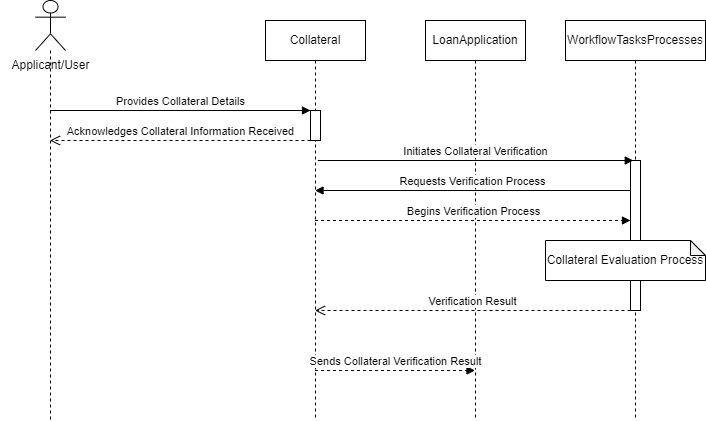

The diagram above was exported from draw.io. Its source (the exported page's mxGraphModel, read from the mxfile embedded in the PNG):
<mxGraphModel dx="1050" dy="557" grid="1" gridSize="10" guides="1" tooltips="1" connect="1" arrows="1" fold="1" page="1" pageScale="1" pageWidth="850" pageHeight="1100" math="0" shadow="0">
  <root>
    <mxCell id="0" />
    <mxCell id="1" parent="0" />
    <mxCell id="DKn6yU0FKnWCuzOSTYic-1" value="" style="shape=umlLifeline;perimeter=lifelinePerimeter;whiteSpace=wrap;html=1;container=1;dropTarget=0;collapsible=0;recursiveResize=0;outlineConnect=0;portConstraint=eastwest;newEdgeStyle={&quot;curved&quot;:0,&quot;rounded&quot;:0};participant=umlActor;size=50;" vertex="1" parent="1">
      <mxGeometry x="130" y="20" width="30" height="420" as="geometry" />
    </mxCell>
    <mxCell id="DKn6yU0FKnWCuzOSTYic-2" value="Collateral" style="shape=umlLifeline;perimeter=lifelinePerimeter;whiteSpace=wrap;html=1;container=1;dropTarget=0;collapsible=0;recursiveResize=0;outlineConnect=0;portConstraint=eastwest;newEdgeStyle={&quot;curved&quot;:0,&quot;rounded&quot;:0};" vertex="1" parent="1">
      <mxGeometry x="360" y="40" width="100" height="400" as="geometry" />
    </mxCell>
    <mxCell id="DKn6yU0FKnWCuzOSTYic-7" value="" style="html=1;points=[[0,0,0,0,5],[0,1,0,0,-5],[1,0,0,0,5],[1,1,0,0,-5]];perimeter=orthogonalPerimeter;outlineConnect=0;targetShapes=umlLifeline;portConstraint=eastwest;newEdgeStyle={&quot;curved&quot;:0,&quot;rounded&quot;:0};" vertex="1" parent="DKn6yU0FKnWCuzOSTYic-2">
      <mxGeometry x="45" y="90" width="10" height="30" as="geometry" />
    </mxCell>
    <mxCell id="DKn6yU0FKnWCuzOSTYic-3" value="Applicant/User" style="text;html=1;align=center;verticalAlign=middle;resizable=0;points=[];autosize=1;strokeColor=none;fillColor=none;" vertex="1" parent="1">
      <mxGeometry x="95" y="70" width="100" height="30" as="geometry" />
    </mxCell>
    <mxCell id="DKn6yU0FKnWCuzOSTYic-5" value="LoanApplication" style="shape=umlLifeline;perimeter=lifelinePerimeter;whiteSpace=wrap;html=1;container=1;dropTarget=0;collapsible=0;recursiveResize=0;outlineConnect=0;portConstraint=eastwest;newEdgeStyle={&quot;curved&quot;:0,&quot;rounded&quot;:0};" vertex="1" parent="1">
      <mxGeometry x="520" y="40" width="100" height="400" as="geometry" />
    </mxCell>
    <mxCell id="DKn6yU0FKnWCuzOSTYic-6" value="WorkflowTasksProcesses" style="shape=umlLifeline;perimeter=lifelinePerimeter;whiteSpace=wrap;html=1;container=1;dropTarget=0;collapsible=0;recursiveResize=0;outlineConnect=0;portConstraint=eastwest;newEdgeStyle={&quot;curved&quot;:0,&quot;rounded&quot;:0};" vertex="1" parent="1">
      <mxGeometry x="660" y="40" width="140" height="400" as="geometry" />
    </mxCell>
    <mxCell id="DKn6yU0FKnWCuzOSTYic-10" value="" style="html=1;points=[[0,0,0,0,5],[0,1,0,0,-5],[1,0,0,0,5],[1,1,0,0,-5]];perimeter=orthogonalPerimeter;outlineConnect=0;targetShapes=umlLifeline;portConstraint=eastwest;newEdgeStyle={&quot;curved&quot;:0,&quot;rounded&quot;:0};" vertex="1" parent="DKn6yU0FKnWCuzOSTYic-6">
      <mxGeometry x="65" y="140" width="10" height="150" as="geometry" />
    </mxCell>
    <mxCell id="DKn6yU0FKnWCuzOSTYic-8" value="Provides Collateral Details" style="html=1;verticalAlign=bottom;endArrow=block;curved=0;rounded=0;" edge="1" parent="1">
      <mxGeometry width="80" relative="1" as="geometry">
        <mxPoint x="144.5" y="130" as="sourcePoint" />
        <mxPoint x="405" y="130" as="targetPoint" />
      </mxGeometry>
    </mxCell>
    <mxCell id="DKn6yU0FKnWCuzOSTYic-9" value="Acknowledges Collateral Information Received" style="html=1;verticalAlign=bottom;endArrow=open;dashed=1;endSize=8;curved=0;rounded=0;" edge="1" parent="1" source="DKn6yU0FKnWCuzOSTYic-7" target="DKn6yU0FKnWCuzOSTYic-1">
      <mxGeometry relative="1" as="geometry">
        <mxPoint x="350" y="160" as="sourcePoint" />
        <mxPoint x="270" y="160" as="targetPoint" />
        <Array as="points">
          <mxPoint x="300" y="160" />
        </Array>
      </mxGeometry>
    </mxCell>
    <mxCell id="DKn6yU0FKnWCuzOSTYic-11" value="Initiates Collateral Verification" style="html=1;verticalAlign=bottom;endArrow=block;curved=0;rounded=0;" edge="1" parent="1">
      <mxGeometry width="80" relative="1" as="geometry">
        <mxPoint x="412.25" y="180" as="sourcePoint" />
        <mxPoint x="727.75" y="180" as="targetPoint" />
      </mxGeometry>
    </mxCell>
    <mxCell id="DKn6yU0FKnWCuzOSTYic-12" value="Requests Verification Process" style="html=1;verticalAlign=bottom;endArrow=block;curved=0;rounded=0;" edge="1" parent="1">
      <mxGeometry width="80" relative="1" as="geometry">
        <mxPoint x="725" y="210" as="sourcePoint" />
        <mxPoint x="409.5" y="210" as="targetPoint" />
      </mxGeometry>
    </mxCell>
    <mxCell id="DKn6yU0FKnWCuzOSTYic-13" value="Begins Verification Process" style="html=1;verticalAlign=bottom;endArrow=block;curved=0;rounded=0;dashed=1;" edge="1" parent="1" source="DKn6yU0FKnWCuzOSTYic-2" target="DKn6yU0FKnWCuzOSTYic-10">
      <mxGeometry width="80" relative="1" as="geometry">
        <mxPoint x="520" y="310" as="sourcePoint" />
        <mxPoint x="600" y="310" as="targetPoint" />
      </mxGeometry>
    </mxCell>
    <mxCell id="DKn6yU0FKnWCuzOSTYic-14" value="Collateral Evaluation Process" style="shape=note;whiteSpace=wrap;html=1;backgroundOutline=1;darkOpacity=0.05;size=15;" vertex="1" parent="1">
      <mxGeometry x="640" y="260" width="160" height="40" as="geometry" />
    </mxCell>
    <mxCell id="DKn6yU0FKnWCuzOSTYic-15" value="Verification Result" style="html=1;verticalAlign=bottom;endArrow=open;dashed=1;endSize=8;curved=0;rounded=0;" edge="1" parent="1">
      <mxGeometry relative="1" as="geometry">
        <mxPoint x="725" y="330" as="sourcePoint" />
        <mxPoint x="409.5" y="330" as="targetPoint" />
      </mxGeometry>
    </mxCell>
    <mxCell id="DKn6yU0FKnWCuzOSTYic-16" value="Sends Collateral Verification Result" style="html=1;verticalAlign=bottom;endArrow=block;curved=0;rounded=0;dashed=1;" edge="1" parent="1">
      <mxGeometry width="80" relative="1" as="geometry">
        <mxPoint x="409.5" y="390" as="sourcePoint" />
        <mxPoint x="569.5" y="390" as="targetPoint" />
      </mxGeometry>
    </mxCell>
  </root>
</mxGraphModel>